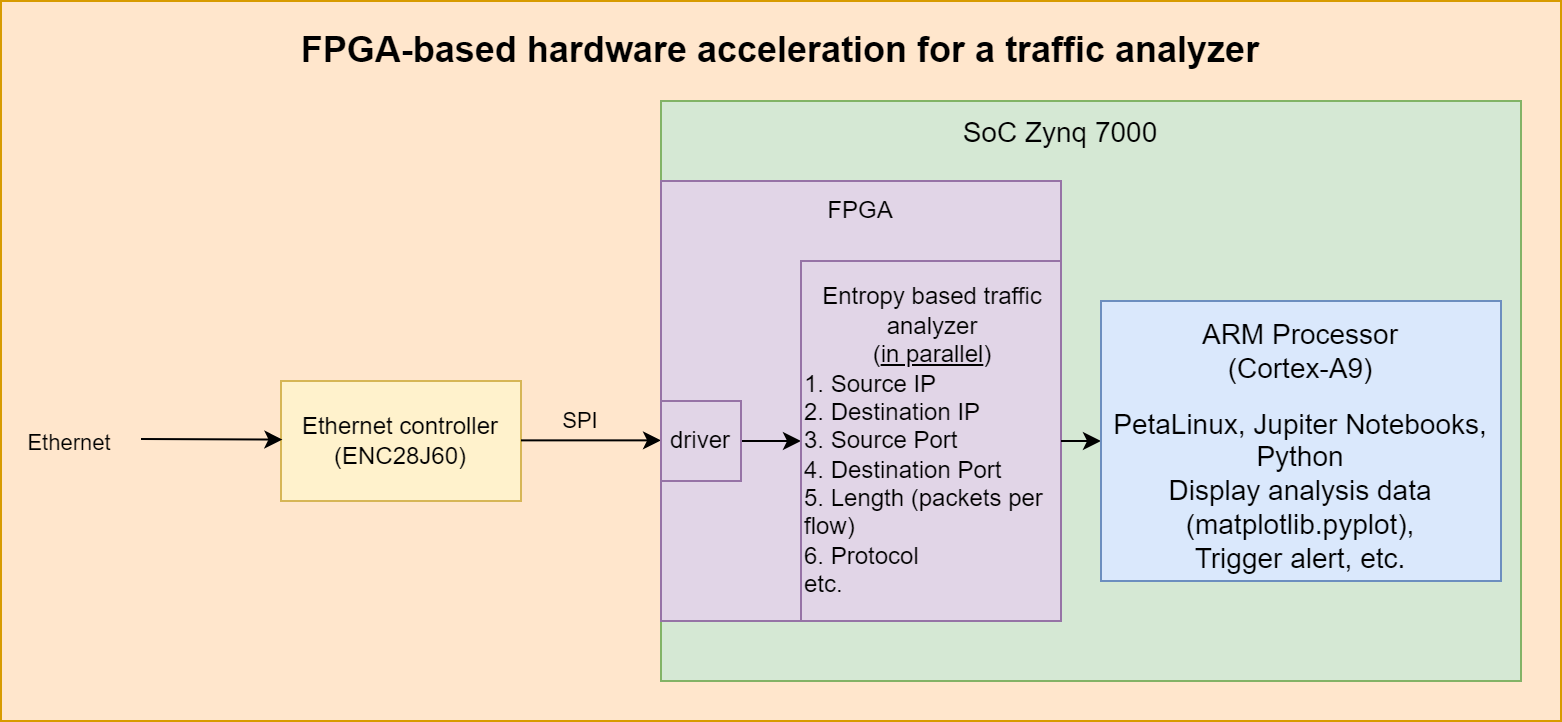

The diagram above was exported from draw.io. Its source (the exported page's mxGraphModel, read from the mxfile embedded in the PNG):
<mxGraphModel dx="1662" dy="789" grid="1" gridSize="10" guides="1" tooltips="1" connect="1" arrows="1" fold="1" page="1" pageScale="1" pageWidth="827" pageHeight="1169" math="0" shadow="0">
  <root>
    <mxCell id="0" />
    <mxCell id="1" parent="0" />
    <mxCell id="LG4Fsssoc2yu4PCyAooJ-14" value="" style="rounded=0;whiteSpace=wrap;html=1;shadow=0;fillColor=#ffe6cc;strokeColor=#d79b00;" parent="1" vertex="1">
      <mxGeometry x="24" y="20" width="780" height="360" as="geometry" />
    </mxCell>
    <mxCell id="LG4Fsssoc2yu4PCyAooJ-1" value="Ethernet controller&lt;br&gt;(ENC28J60)" style="rounded=0;whiteSpace=wrap;html=1;fillColor=#fff2cc;strokeColor=#d6b656;" parent="1" vertex="1">
      <mxGeometry x="164" y="210" width="120" height="60" as="geometry" />
    </mxCell>
    <mxCell id="LG4Fsssoc2yu4PCyAooJ-2" value="" style="endArrow=classic;html=1;rounded=0;fillColor=none;" parent="1" edge="1">
      <mxGeometry width="50" height="50" relative="1" as="geometry">
        <mxPoint x="94" y="239" as="sourcePoint" />
        <mxPoint x="164.70999999999998" y="239.28999999999996" as="targetPoint" />
      </mxGeometry>
    </mxCell>
    <mxCell id="LG4Fsssoc2yu4PCyAooJ-3" value="Ethernet" style="edgeLabel;html=1;align=center;verticalAlign=middle;resizable=0;points=[];labelBackgroundColor=none;" parent="LG4Fsssoc2yu4PCyAooJ-2" connectable="0" vertex="1">
      <mxGeometry x="-0.768" relative="1" as="geometry">
        <mxPoint x="-44" y="1" as="offset" />
      </mxGeometry>
    </mxCell>
    <mxCell id="LG4Fsssoc2yu4PCyAooJ-18" value="" style="rounded=0;whiteSpace=wrap;html=1;shadow=0;fontSize=18;fillColor=#d5e8d4;strokeColor=#82b366;" parent="1" vertex="1">
      <mxGeometry x="354" y="70" width="430" height="290" as="geometry" />
    </mxCell>
    <mxCell id="LG4Fsssoc2yu4PCyAooJ-4" value="" style="endArrow=classic;html=1;rounded=0;" parent="1" edge="1">
      <mxGeometry width="50" height="50" relative="1" as="geometry">
        <mxPoint x="284" y="239.68" as="sourcePoint" />
        <mxPoint x="354" y="239.68" as="targetPoint" />
      </mxGeometry>
    </mxCell>
    <mxCell id="LG4Fsssoc2yu4PCyAooJ-5" value="SPI&amp;nbsp;" style="edgeLabel;html=1;align=center;verticalAlign=middle;resizable=0;points=[];labelBackgroundColor=none;" parent="LG4Fsssoc2yu4PCyAooJ-4" connectable="0" vertex="1">
      <mxGeometry x="0.1806" y="-2" relative="1" as="geometry">
        <mxPoint x="-11" y="-12" as="offset" />
      </mxGeometry>
    </mxCell>
    <mxCell id="LG4Fsssoc2yu4PCyAooJ-6" value="" style="rounded=0;whiteSpace=wrap;html=1;shadow=0;fillColor=#e1d5e7;strokeColor=#9673a6;" parent="1" vertex="1">
      <mxGeometry x="354" y="110" width="200" height="220" as="geometry" />
    </mxCell>
    <mxCell id="LG4Fsssoc2yu4PCyAooJ-12" value="" style="edgeStyle=orthogonalEdgeStyle;rounded=0;orthogonalLoop=1;jettySize=auto;html=1;" parent="1" source="LG4Fsssoc2yu4PCyAooJ-7" target="LG4Fsssoc2yu4PCyAooJ-8" edge="1">
      <mxGeometry relative="1" as="geometry" />
    </mxCell>
    <mxCell id="LG4Fsssoc2yu4PCyAooJ-7" value="driver" style="rounded=0;whiteSpace=wrap;html=1;rotation=0;fillColor=#e1d5e7;strokeColor=#9673a6;" parent="1" vertex="1">
      <mxGeometry x="354" y="220" width="40" height="40" as="geometry" />
    </mxCell>
    <mxCell id="LG4Fsssoc2yu4PCyAooJ-8" value="" style="rounded=0;whiteSpace=wrap;html=1;" parent="1" vertex="1">
      <mxGeometry x="424" y="150" width="130" height="180" as="geometry" />
    </mxCell>
    <mxCell id="LG4Fsssoc2yu4PCyAooJ-9" value="FPGA" style="text;html=1;strokeColor=none;fillColor=none;align=center;verticalAlign=middle;whiteSpace=wrap;rounded=0;" parent="1" vertex="1">
      <mxGeometry x="424" y="110" width="60" height="30" as="geometry" />
    </mxCell>
    <mxCell id="LG4Fsssoc2yu4PCyAooJ-11" value="&lt;div style=&quot;text-align: center&quot;&gt;&lt;span&gt;Entropy based traffic analyzer&lt;/span&gt;&lt;/div&gt;&lt;div style=&quot;text-align: center&quot;&gt;(&lt;u&gt;in parallel&lt;/u&gt;)&lt;/div&gt;&lt;div&gt;&lt;span&gt;1. Source IP&lt;/span&gt;&lt;/div&gt;2. Destination IP&lt;br&gt;3. Source Port&lt;br&gt;4. Destination Port&lt;br&gt;5. Length (packets per flow)&lt;br&gt;6. Protocol&lt;br&gt;etc." style="text;html=1;strokeColor=#9673a6;fillColor=#e1d5e7;align=left;verticalAlign=middle;whiteSpace=wrap;rounded=0;" parent="1" vertex="1">
      <mxGeometry x="424" y="150" width="130" height="180" as="geometry" />
    </mxCell>
    <mxCell id="LG4Fsssoc2yu4PCyAooJ-15" value="&lt;span style=&quot;text-align: left&quot;&gt;&lt;font style=&quot;font-size: 18px&quot;&gt;&lt;b&gt;FPGA-based hardware acceleration for a traffic analyzer&lt;/b&gt;&lt;/font&gt;&lt;/span&gt;" style="text;html=1;strokeColor=none;fillColor=none;align=center;verticalAlign=middle;whiteSpace=wrap;rounded=0;shadow=0;" parent="1" vertex="1">
      <mxGeometry x="169" y="30" width="490" height="30" as="geometry" />
    </mxCell>
    <mxCell id="LG4Fsssoc2yu4PCyAooJ-16" value="" style="endArrow=classic;html=1;rounded=0;fontSize=18;exitX=1;exitY=0.5;exitDx=0;exitDy=0;entryX=0;entryY=0.5;entryDx=0;entryDy=0;" parent="1" source="LG4Fsssoc2yu4PCyAooJ-11" target="LG4Fsssoc2yu4PCyAooJ-17" edge="1">
      <mxGeometry width="50" height="50" relative="1" as="geometry">
        <mxPoint x="244" y="250" as="sourcePoint" />
        <mxPoint x="294" y="200" as="targetPoint" />
      </mxGeometry>
    </mxCell>
    <mxCell id="LG4Fsssoc2yu4PCyAooJ-17" value="" style="rounded=0;whiteSpace=wrap;html=1;shadow=0;fontSize=18;fillColor=#dae8fc;strokeColor=#6c8ebf;" parent="1" vertex="1">
      <mxGeometry x="574" y="170" width="200" height="140" as="geometry" />
    </mxCell>
    <mxCell id="LG4Fsssoc2yu4PCyAooJ-19" value="&lt;font style=&quot;font-size: 14px&quot;&gt;SoC Zynq 7000&lt;/font&gt;" style="text;html=1;strokeColor=none;fillColor=none;align=center;verticalAlign=middle;whiteSpace=wrap;rounded=0;shadow=0;fontSize=18;" parent="1" vertex="1">
      <mxGeometry x="499" y="70" width="110" height="30" as="geometry" />
    </mxCell>
    <mxCell id="LG4Fsssoc2yu4PCyAooJ-20" value="ARM Processor (Cortex-A9)" style="text;html=1;strokeColor=none;fillColor=none;align=center;verticalAlign=middle;whiteSpace=wrap;rounded=0;shadow=0;labelBackgroundColor=none;fontSize=14;" parent="1" vertex="1">
      <mxGeometry x="619" y="180" width="110" height="30" as="geometry" />
    </mxCell>
    <mxCell id="LG4Fsssoc2yu4PCyAooJ-21" value="PetaLinux, Jupiter Notebooks, Python&lt;br&gt;Display analysis data (matplotlib.pyplot),&lt;br&gt;Trigger alert, etc." style="text;html=1;strokeColor=none;fillColor=none;align=center;verticalAlign=middle;whiteSpace=wrap;rounded=0;shadow=0;labelBackgroundColor=none;fontSize=14;" parent="1" vertex="1">
      <mxGeometry x="574" y="220" width="200" height="90" as="geometry" />
    </mxCell>
  </root>
</mxGraphModel>